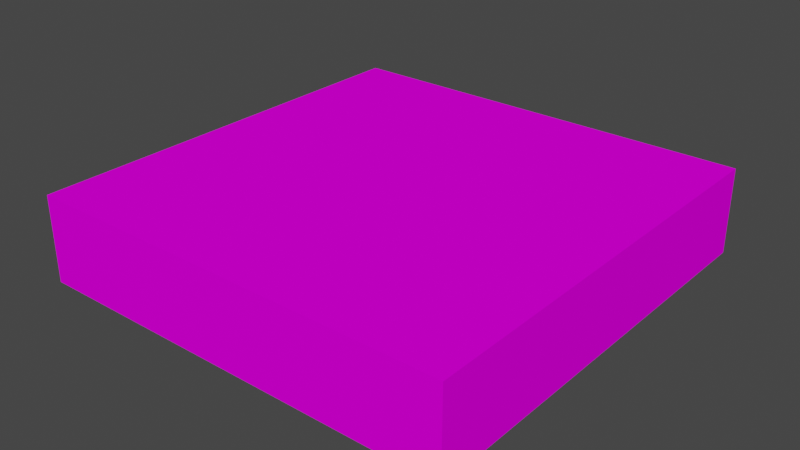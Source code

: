 # Source: surface_flat.blend  (saved by Blender 2.82.7; exported with 4.5.12 LTS)
import bpy
from mathutils import Matrix  # noqa: F401  (used for matrix-valued properties, if any)

bpy.ops.wm.read_factory_settings(use_empty=True)
scene = bpy.context.scene
scene.name = 'Scene'

# ---- collections
col_collection = bpy.data.collections.new('Collection'); scene.collection.children.link(col_collection)

# ---- images (referenced by path relative to the original .blend; pixels are not part of the script)
import os
ASSET_DIR = os.environ.get("B2B_ASSET_DIR", "")  # directory of the original .blend (textures are referenced by path, not embedded)
HERE = os.path.dirname(os.path.abspath(__file__))  # packed textures are extracted next to this script under _unpacked/

def load_image(name, relpath, width, height, colorspace="sRGB"):
    """Load a texture the original file referenced (path relative to the .blend, or extracted next to this script)."""
    p = next((c for c in (os.path.join(HERE, relpath), os.path.join(ASSET_DIR, relpath)) if relpath and os.path.exists(c)), "")
    if p:
        img = bpy.data.images.load(p, check_existing=True)
        img.name = name
    else:  # same state as the original file: an image datablock whose file is absent (Cycles renders it pink)
        img = bpy.data.images.new(name, width, height)
        img.source = "FILE"
        img.filepath = "//" + (relpath or name)
    img.colorspace_settings.name = colorspace
    return img
img_gnd_surface_dirt_png = load_image('gnd_surface_dirt.png', 'gnd_surface_dirt.png', 1024, 1024, 'sRGB')

# ---- materials (node trees are filled in below, after node groups)
mat_earthdirtsurfaceside = bpy.data.materials.new('EarthDirtSurfaceSide')
mat_earthdirtsurfaceside.alpha_threshold = 0.0
mat_earthdirtsurfaceside.use_transparent_shadow = False
mat_earthdirtsurfaceside.line_color = (0.0, 0.0, 0.0, 1.0)

# ---- material node trees
mat_earthdirtsurfaceside.use_nodes = True; mat_earthdirtsurfaceside.node_tree.nodes.clear()
_N = mat_earthdirtsurfaceside.node_tree.nodes; _L = mat_earthdirtsurfaceside.node_tree.links
n0 = _N.new('ShaderNodeOutputMaterial'); n0.name = 'Material Output'; n0.location = (300, 300)
n1 = _N.new('ShaderNodeBsdfPrincipled'); n1.name = 'Principled BSDF'; n1.location = (10, 300)
n1.distribution = 'GGX'
n1.subsurface_method = 'BURLEY'
n1.inputs[2].default_value = 0.4
n1.inputs[3].default_value = 1.45
n1.inputs[13].default_value = 0.0
n1.inputs[27].default_value = (0.0, 0.0, 0.0, 1.0)
n1.inputs[28].default_value = 1.0
n2 = _N.new('ShaderNodeTexImage'); n2.name = 'Image Texture'; n2.location = (-280, 280)
n2.image = img_gnd_surface_dirt_png
_L.new(n1.outputs[0], n0.inputs[0])
_L.new(n2.outputs[0], n1.inputs[0])
n0.is_active_output = True

# ---- world
world_world = bpy.data.worlds.new('World'); scene.world = world_world
world_world.use_nodes = True; world_world.node_tree.nodes.clear()
_N = world_world.node_tree.nodes; _L = world_world.node_tree.links
n0 = _N.new('ShaderNodeOutputWorld'); n0.name = 'World Output'; n0.location = (300, 300)
n1 = _N.new('ShaderNodeBackground'); n1.name = 'Background'; n1.location = (10, 300)
n1.inputs[0].default_value = (0.05088, 0.05088, 0.05088, 1.0)
_L.new(n1.outputs[0], n0.inputs[0])
n0.is_active_output = True
world_world.color = (0.05088, 0.05088, 0.05088)
world_world.use_sun_shadow = False
world_world.sun_shadow_jitter_overblur = 0.0

# ---- meshes
me_cube = bpy.data.meshes.new('Cube')
me_cube.from_pydata([(10.0, 10.0, 2.0), (10.0, 10.0, -2.0), (10.0, -10.0, 2.0), (10.0, -10.0, -2.0), (-10.0, 10.0, 2.0), (-10.0, 10.0, -2.0), (-10.0, -10.0, 2.0), (-10.0, -10.0, -2.0)], [], [(0, 4, 6, 2), (3, 2, 6, 7), (7, 6, 4, 5), (5, 1, 3, 7), (1, 0, 2, 3), (5, 4, 0, 1)])
_uv = me_cube.uv_layers.new(name='UVMap')
_uv.uv.foreach_set('vector', [0.00125, 0.22, 0.9988, 0.22, 0.9988, 0.9988, 0.00125, 0.9988, 1.0, 0.0009991, 1.0, 0.2191, 0.0003077, 0.2191, 0.0003076, 0.0009991, 1.0, 0.0, 1.0, 0.2188, 0.0, 0.2188, -5.96e-08, 0.0, 0.125, 0.5, 0.375, 0.5, 0.375, 0.75, 0.125, 0.75, 0.9975, -0.0004922, 0.9975, 0.2211, -0.0007548, 0.2211, -0.0007548, -0.0004922, 1.0, 0.0, 1.0, 0.2188, 0.0, 0.2188, -5.96e-08, 0.0])
me_cube.materials.append(mat_earthdirtsurfaceside)
me_cube.use_remesh_preserve_volume = False
me_cube.use_remesh_preserve_attributes = False
me_cube.use_mirror_vertex_groups = False
me_cube.update()

# ---- objects
ob_earthdirt_surface_flat = bpy.data.objects.new('EarthDirt_Surface_Flat', me_cube)

# ---- transforms, parenting, visibility, modifiers, constraints
ob_earthdirt_surface_flat.location = (0.0, 0.0, 0.0)
ob_earthdirt_surface_flat.lock_rotations_4d = False
ob_earthdirt_surface_flat.empty_display_type = 'ARROWS'
ob_earthdirt_surface_flat.lineart.crease_threshold = 0.0

# ---- collection membership
col_collection.objects.link(ob_earthdirt_surface_flat)

# ---- scene / render settings (as saved in the file)
scene.frame_start = 1; scene.frame_end = 250; scene.frame_set(1)
scene.render.engine = 'BLENDER_EEVEE_NEXT'
scene.cycles.use_denoising = False
scene.cycles.samples = 128
scene.cycles.sampling_pattern = 'TABULATED_SOBOL'
scene.cycles.use_adaptive_sampling = False
scene.cycles.use_light_tree = False
scene.view_settings.view_transform = 'Filmic'
bpy.context.view_layer.update()

# ---- added for rendering (the .blend has no active camera and no usable light): camera, sun
cam_auto = bpy.data.cameras.new('AutoCamera')
cam_auto.lens = 50.0
cam_auto.sensor_width = 36.0
cam_auto.clip_end = 1000.0
ob_auto_camera = bpy.data.objects.new('AutoCamera', cam_auto)
scene.collection.objects.link(ob_auto_camera)
ob_auto_camera.location = (26.4297, -31.7156, 21.1438)
ob_auto_camera.rotation_euler = (1.09748, -7.21219e-08, 0.694738)
scene.camera = ob_auto_camera
light_auto_sun = bpy.data.lights.new('AutoSun', 'SUN')
light_auto_sun.energy = 3.0
light_auto_sun.angle = 0.0523599
ob_auto_sun = bpy.data.objects.new('AutoSun', light_auto_sun)
scene.collection.objects.link(ob_auto_sun)
ob_auto_sun.rotation_euler = (0.872665, 0.174533, 0.523599)
bpy.context.view_layer.update()
